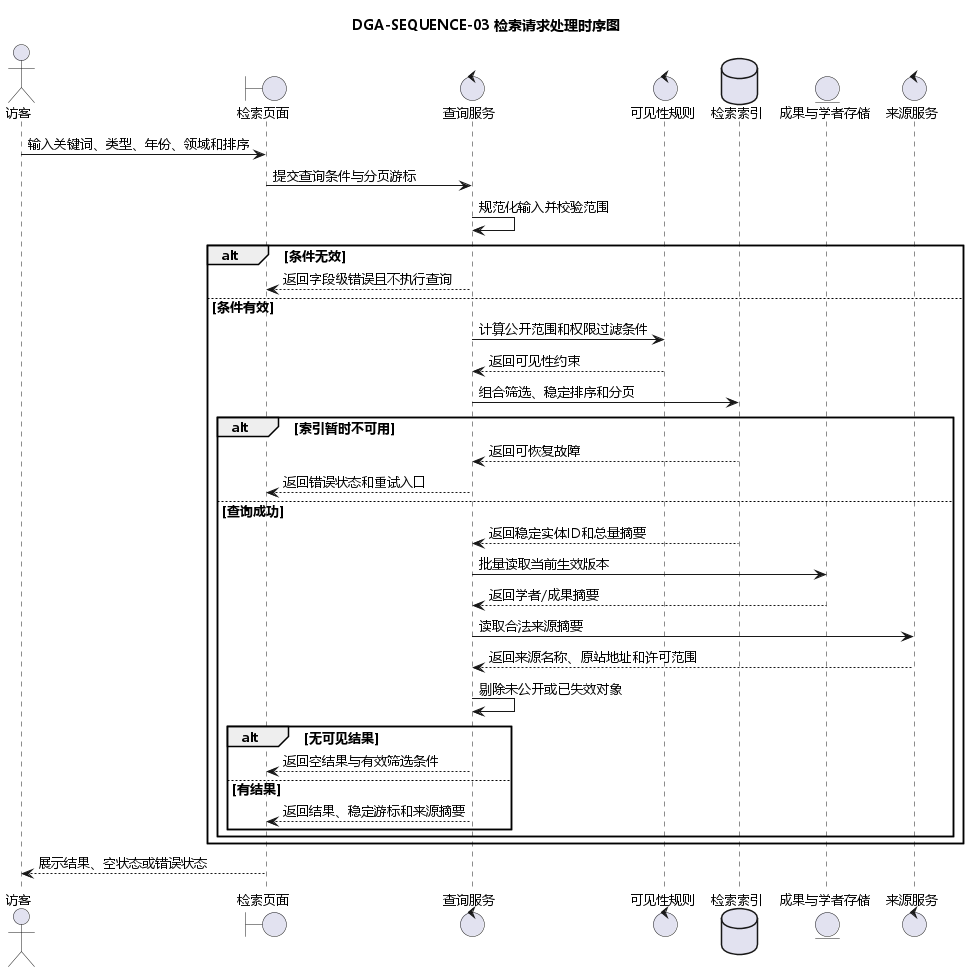

The diagram above was rendered by PlantUML. Its source (embedded in the PNG):
@startuml
title DGA-SEQUENCE-03 检索请求处理时序图
skinparam defaultFontName Microsoft YaHei
skinparam defaultFontSize 13
skinparam shadowing false
actor 访客 as Visitor
boundary 检索页面 as UI
control 查询服务 as Query
control 可见性规则 as Visibility
database 检索索引 as Index
entity 成果与学者存储 as Store
control 来源服务 as Source

Visitor -> UI: 输入关键词、类型、年份、领域和排序
UI -> Query: 提交查询条件与分页游标
Query -> Query: 规范化输入并校验范围
alt 条件无效
  Query --> UI: 返回字段级错误且不执行查询
else 条件有效
  Query -> Visibility: 计算公开范围和权限过滤条件
  Visibility --> Query: 返回可见性约束
  Query -> Index: 组合筛选、稳定排序和分页
  alt 索引暂时不可用
    Index --> Query: 返回可恢复故障
    Query --> UI: 返回错误状态和重试入口
  else 查询成功
    Index --> Query: 返回稳定实体ID和总量摘要
    Query -> Store: 批量读取当前生效版本
    Store --> Query: 返回学者/成果摘要
    Query -> Source: 读取合法来源摘要
    Source --> Query: 返回来源名称、原站地址和许可范围
    Query -> Query: 剔除未公开或已失效对象
    alt 无可见结果
      Query --> UI: 返回空结果与有效筛选条件
    else 有结果
      Query --> UI: 返回结果、稳定游标和来源摘要
    end
  end
end
UI --> Visitor: 展示结果、空状态或错误状态
@enduml